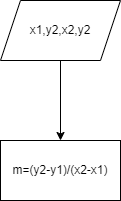

The diagram above was exported from draw.io. Its source (the exported page's mxGraphModel, read from the mxfile embedded in the PNG):
<mxGraphModel dx="1134" dy="779" grid="1" gridSize="10" guides="1" tooltips="1" connect="1" arrows="1" fold="1" page="1" pageScale="1" pageWidth="850" pageHeight="1100" math="0" shadow="0">
  <root>
    <mxCell id="0" />
    <mxCell id="1" parent="0" />
    <mxCell id="4" value="" style="edgeStyle=none;html=1;" edge="1" parent="1" source="2" target="3">
      <mxGeometry relative="1" as="geometry" />
    </mxCell>
    <mxCell id="2" value="x1,y2,x2,y2" style="shape=parallelogram;perimeter=parallelogramPerimeter;whiteSpace=wrap;html=1;fixedSize=1;" vertex="1" parent="1">
      <mxGeometry x="305" y="300" width="120" height="60" as="geometry" />
    </mxCell>
    <mxCell id="3" value="m=(y2-y1)/(x2-x1)" style="whiteSpace=wrap;html=1;" vertex="1" parent="1">
      <mxGeometry x="305" y="440" width="120" height="60" as="geometry" />
    </mxCell>
  </root>
</mxGraphModel>